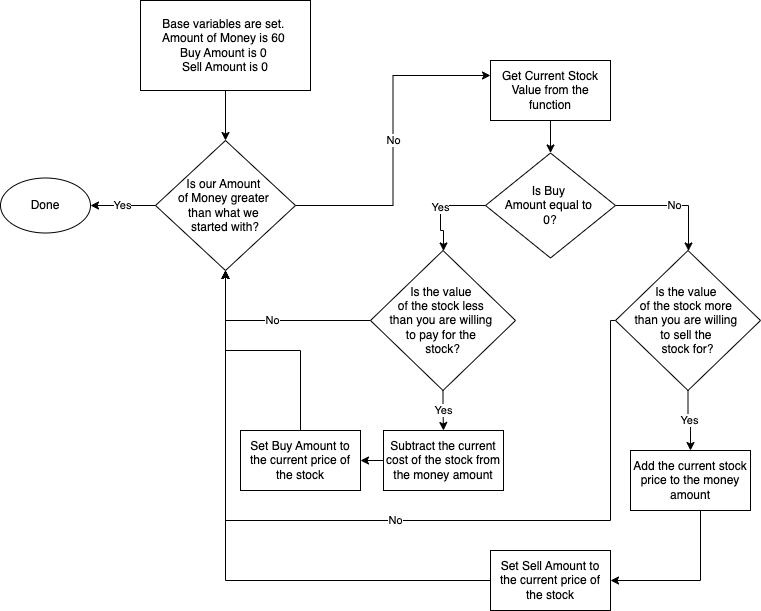

The diagram above was exported from draw.io. Its source (the exported page's mxGraphModel, read from the mxfile embedded in the PNG):
<mxGraphModel dx="1281" dy="795" grid="1" gridSize="10" guides="1" tooltips="1" connect="1" arrows="1" fold="1" page="1" pageScale="1" pageWidth="850" pageHeight="1100" math="0" shadow="0">
  <root>
    <mxCell id="0" />
    <mxCell id="1" parent="0" />
    <mxCell id="SeTkomct19venROY1xJ8-5" style="edgeStyle=orthogonalEdgeStyle;rounded=0;orthogonalLoop=1;jettySize=auto;html=1;entryX=0.5;entryY=0;entryDx=0;entryDy=0;" edge="1" parent="1" source="SeTkomct19venROY1xJ8-1" target="SeTkomct19venROY1xJ8-2">
      <mxGeometry relative="1" as="geometry" />
    </mxCell>
    <mxCell id="SeTkomct19venROY1xJ8-1" value="Base variables are set.&amp;nbsp;&lt;div&gt;Amount of Money is 60&amp;nbsp;&lt;/div&gt;&lt;div&gt;Buy Amount is 0&amp;nbsp;&lt;/div&gt;&lt;div&gt;Sell Amount is 0&lt;/div&gt;" style="rounded=0;whiteSpace=wrap;html=1;" vertex="1" parent="1">
      <mxGeometry x="150" y="70" width="170" height="90" as="geometry" />
    </mxCell>
    <mxCell id="SeTkomct19venROY1xJ8-4" value="Yes" style="edgeStyle=orthogonalEdgeStyle;rounded=0;orthogonalLoop=1;jettySize=auto;html=1;" edge="1" parent="1" source="SeTkomct19venROY1xJ8-2" target="SeTkomct19venROY1xJ8-3">
      <mxGeometry relative="1" as="geometry" />
    </mxCell>
    <mxCell id="SeTkomct19venROY1xJ8-8" value="No" style="edgeStyle=orthogonalEdgeStyle;rounded=0;orthogonalLoop=1;jettySize=auto;html=1;entryX=0;entryY=0.25;entryDx=0;entryDy=0;" edge="1" parent="1" source="SeTkomct19venROY1xJ8-2" target="SeTkomct19venROY1xJ8-6">
      <mxGeometry relative="1" as="geometry" />
    </mxCell>
    <mxCell id="SeTkomct19venROY1xJ8-2" value="Is our Amount&amp;nbsp;&lt;div&gt;of Money greater&amp;nbsp;&lt;/div&gt;&lt;div&gt;than what we&amp;nbsp;&lt;/div&gt;&lt;div&gt;started with?&lt;/div&gt;" style="rhombus;whiteSpace=wrap;html=1;" vertex="1" parent="1">
      <mxGeometry x="165" y="210" width="140" height="130" as="geometry" />
    </mxCell>
    <mxCell id="SeTkomct19venROY1xJ8-3" value="Done" style="ellipse;whiteSpace=wrap;html=1;" vertex="1" parent="1">
      <mxGeometry x="10" y="247.5" width="90" height="55" as="geometry" />
    </mxCell>
    <mxCell id="SeTkomct19venROY1xJ8-11" style="edgeStyle=orthogonalEdgeStyle;rounded=0;orthogonalLoop=1;jettySize=auto;html=1;entryX=0.5;entryY=0;entryDx=0;entryDy=0;" edge="1" parent="1" source="SeTkomct19venROY1xJ8-6" target="SeTkomct19venROY1xJ8-7">
      <mxGeometry relative="1" as="geometry" />
    </mxCell>
    <mxCell id="SeTkomct19venROY1xJ8-6" value="Get Current Stock Value from the function" style="rounded=0;whiteSpace=wrap;html=1;" vertex="1" parent="1">
      <mxGeometry x="500" y="130" width="120" height="60" as="geometry" />
    </mxCell>
    <mxCell id="SeTkomct19venROY1xJ8-12" value="Yes" style="edgeStyle=orthogonalEdgeStyle;rounded=0;orthogonalLoop=1;jettySize=auto;html=1;" edge="1" parent="1" source="SeTkomct19venROY1xJ8-7" target="SeTkomct19venROY1xJ8-9">
      <mxGeometry relative="1" as="geometry">
        <Array as="points">
          <mxPoint x="450" y="275" />
          <mxPoint x="450" y="300" />
          <mxPoint x="453" y="300" />
        </Array>
      </mxGeometry>
    </mxCell>
    <mxCell id="SeTkomct19venROY1xJ8-13" value="No" style="edgeStyle=orthogonalEdgeStyle;rounded=0;orthogonalLoop=1;jettySize=auto;html=1;" edge="1" parent="1" source="SeTkomct19venROY1xJ8-7" target="SeTkomct19venROY1xJ8-10">
      <mxGeometry relative="1" as="geometry">
        <Array as="points">
          <mxPoint x="698" y="275" />
        </Array>
      </mxGeometry>
    </mxCell>
    <mxCell id="SeTkomct19venROY1xJ8-7" value="Is Buy&amp;nbsp;&lt;div&gt;Amount equal to&amp;nbsp;&lt;/div&gt;&lt;div&gt;0?&lt;/div&gt;" style="rhombus;whiteSpace=wrap;html=1;" vertex="1" parent="1">
      <mxGeometry x="495" y="222.5" width="130" height="105" as="geometry" />
    </mxCell>
    <mxCell id="SeTkomct19venROY1xJ8-14" value="No" style="edgeStyle=orthogonalEdgeStyle;rounded=0;orthogonalLoop=1;jettySize=auto;html=1;entryX=0.5;entryY=1;entryDx=0;entryDy=0;" edge="1" parent="1" source="SeTkomct19venROY1xJ8-9" target="SeTkomct19venROY1xJ8-2">
      <mxGeometry relative="1" as="geometry" />
    </mxCell>
    <mxCell id="SeTkomct19venROY1xJ8-17" value="Yes" style="edgeStyle=orthogonalEdgeStyle;rounded=0;orthogonalLoop=1;jettySize=auto;html=1;entryX=0.5;entryY=0;entryDx=0;entryDy=0;" edge="1" parent="1" source="SeTkomct19venROY1xJ8-9" target="SeTkomct19venROY1xJ8-15">
      <mxGeometry relative="1" as="geometry" />
    </mxCell>
    <mxCell id="SeTkomct19venROY1xJ8-9" value="Is the value&amp;nbsp;&lt;div&gt;of the stock less&amp;nbsp;&lt;/div&gt;&lt;div&gt;than you are willing&amp;nbsp;&lt;/div&gt;&lt;div&gt;to pay for the&amp;nbsp;&lt;/div&gt;&lt;div&gt;stock?&lt;/div&gt;" style="rhombus;whiteSpace=wrap;html=1;" vertex="1" parent="1">
      <mxGeometry x="380" y="320" width="145" height="140" as="geometry" />
    </mxCell>
    <mxCell id="SeTkomct19venROY1xJ8-20" value="No" style="edgeStyle=orthogonalEdgeStyle;rounded=0;orthogonalLoop=1;jettySize=auto;html=1;entryX=0.5;entryY=1;entryDx=0;entryDy=0;" edge="1" parent="1" source="SeTkomct19venROY1xJ8-10" target="SeTkomct19venROY1xJ8-2">
      <mxGeometry relative="1" as="geometry">
        <Array as="points">
          <mxPoint x="620" y="390" />
          <mxPoint x="620" y="590" />
          <mxPoint x="235" y="590" />
        </Array>
      </mxGeometry>
    </mxCell>
    <mxCell id="SeTkomct19venROY1xJ8-23" value="Yes" style="edgeStyle=orthogonalEdgeStyle;rounded=0;orthogonalLoop=1;jettySize=auto;html=1;entryX=0.5;entryY=0;entryDx=0;entryDy=0;" edge="1" parent="1" source="SeTkomct19venROY1xJ8-10" target="SeTkomct19venROY1xJ8-21">
      <mxGeometry relative="1" as="geometry" />
    </mxCell>
    <mxCell id="SeTkomct19venROY1xJ8-10" value="Is the value&amp;nbsp;&lt;div&gt;of the stock more&amp;nbsp;&lt;/div&gt;&lt;div&gt;than you are willing&amp;nbsp;&lt;/div&gt;&lt;div&gt;to sell the&amp;nbsp;&lt;/div&gt;&lt;div&gt;stock for?&lt;/div&gt;" style="rhombus;whiteSpace=wrap;html=1;" vertex="1" parent="1">
      <mxGeometry x="625" y="320" width="145" height="140" as="geometry" />
    </mxCell>
    <mxCell id="SeTkomct19venROY1xJ8-18" style="edgeStyle=orthogonalEdgeStyle;rounded=0;orthogonalLoop=1;jettySize=auto;html=1;entryX=1;entryY=0.5;entryDx=0;entryDy=0;" edge="1" parent="1" source="SeTkomct19venROY1xJ8-15" target="SeTkomct19venROY1xJ8-16">
      <mxGeometry relative="1" as="geometry" />
    </mxCell>
    <mxCell id="SeTkomct19venROY1xJ8-15" value="Subtract the current cost of the stock from the money amount" style="rounded=0;whiteSpace=wrap;html=1;" vertex="1" parent="1">
      <mxGeometry x="393" y="500" width="120" height="60" as="geometry" />
    </mxCell>
    <mxCell id="SeTkomct19venROY1xJ8-19" style="edgeStyle=orthogonalEdgeStyle;rounded=0;orthogonalLoop=1;jettySize=auto;html=1;entryX=0.5;entryY=1;entryDx=0;entryDy=0;" edge="1" parent="1" source="SeTkomct19venROY1xJ8-16" target="SeTkomct19venROY1xJ8-2">
      <mxGeometry relative="1" as="geometry" />
    </mxCell>
    <mxCell id="SeTkomct19venROY1xJ8-16" value="Set Buy Amount to the current price of the stock" style="rounded=0;whiteSpace=wrap;html=1;" vertex="1" parent="1">
      <mxGeometry x="250" y="500" width="120" height="60" as="geometry" />
    </mxCell>
    <mxCell id="SeTkomct19venROY1xJ8-24" style="edgeStyle=orthogonalEdgeStyle;rounded=0;orthogonalLoop=1;jettySize=auto;html=1;entryX=1;entryY=0.5;entryDx=0;entryDy=0;" edge="1" parent="1" source="SeTkomct19venROY1xJ8-21" target="SeTkomct19venROY1xJ8-22">
      <mxGeometry relative="1" as="geometry">
        <Array as="points">
          <mxPoint x="710" y="650" />
        </Array>
      </mxGeometry>
    </mxCell>
    <mxCell id="SeTkomct19venROY1xJ8-21" value="Add the current stock price to the money amount" style="rounded=0;whiteSpace=wrap;html=1;" vertex="1" parent="1">
      <mxGeometry x="640" y="520" width="120" height="60" as="geometry" />
    </mxCell>
    <mxCell id="SeTkomct19venROY1xJ8-25" style="edgeStyle=orthogonalEdgeStyle;rounded=0;orthogonalLoop=1;jettySize=auto;html=1;entryX=0.5;entryY=1;entryDx=0;entryDy=0;" edge="1" parent="1" source="SeTkomct19venROY1xJ8-22" target="SeTkomct19venROY1xJ8-2">
      <mxGeometry relative="1" as="geometry" />
    </mxCell>
    <mxCell id="SeTkomct19venROY1xJ8-22" value="Set Sell Amount to the current price of the stock" style="rounded=0;whiteSpace=wrap;html=1;" vertex="1" parent="1">
      <mxGeometry x="500" y="620" width="120" height="60" as="geometry" />
    </mxCell>
  </root>
</mxGraphModel>